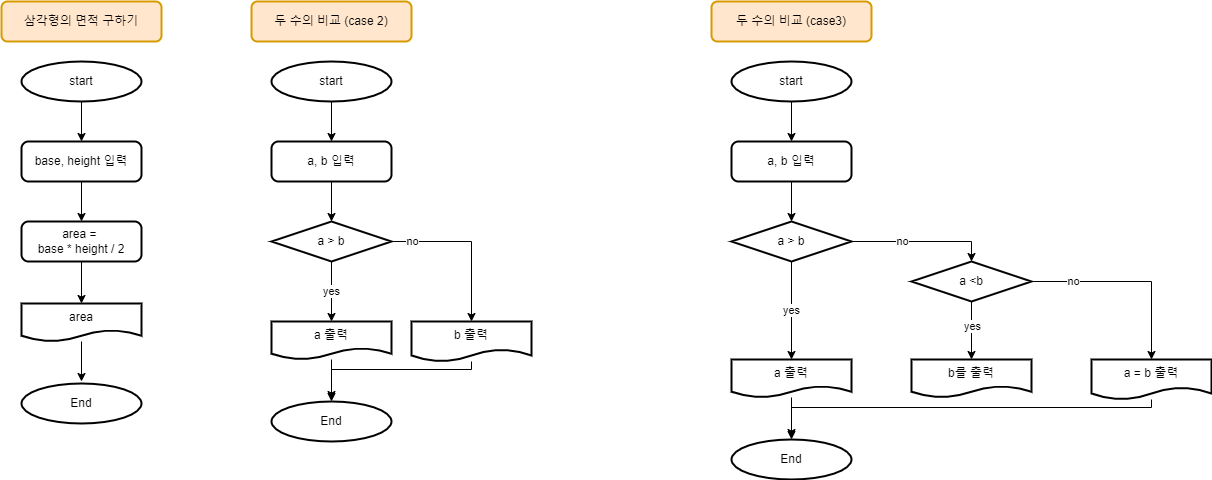

The diagram above was exported from draw.io. Its source (the exported page's mxGraphModel, read from the mxfile embedded in the PNG):
<mxGraphModel dx="1422" dy="865" grid="1" gridSize="10" guides="1" tooltips="1" connect="1" arrows="1" fold="1" page="1" pageScale="1" pageWidth="827" pageHeight="1169" math="0" shadow="0">
  <root>
    <mxCell id="0" />
    <mxCell id="1" parent="0" />
    <mxCell id="8-hUciDopvdGyGBPKH2x-7" style="edgeStyle=orthogonalEdgeStyle;rounded=0;orthogonalLoop=1;jettySize=auto;html=1;exitX=0.5;exitY=1;exitDx=0;exitDy=0;exitPerimeter=0;entryX=0.5;entryY=0;entryDx=0;entryDy=0;" parent="1" source="8-hUciDopvdGyGBPKH2x-2" target="8-hUciDopvdGyGBPKH2x-4" edge="1">
      <mxGeometry relative="1" as="geometry" />
    </mxCell>
    <mxCell id="8-hUciDopvdGyGBPKH2x-2" value="start" style="strokeWidth=2;html=1;shape=mxgraph.flowchart.start_2;whiteSpace=wrap;" parent="1" vertex="1">
      <mxGeometry x="40" y="80" width="120" height="40" as="geometry" />
    </mxCell>
    <mxCell id="8-hUciDopvdGyGBPKH2x-3" value="End" style="strokeWidth=2;html=1;shape=mxgraph.flowchart.start_2;whiteSpace=wrap;" parent="1" vertex="1">
      <mxGeometry x="40" y="402" width="120" height="40" as="geometry" />
    </mxCell>
    <mxCell id="8-hUciDopvdGyGBPKH2x-8" style="edgeStyle=orthogonalEdgeStyle;rounded=0;orthogonalLoop=1;jettySize=auto;html=1;exitX=0.5;exitY=1;exitDx=0;exitDy=0;entryX=0.5;entryY=0;entryDx=0;entryDy=0;" parent="1" source="8-hUciDopvdGyGBPKH2x-4" target="8-hUciDopvdGyGBPKH2x-5" edge="1">
      <mxGeometry relative="1" as="geometry" />
    </mxCell>
    <mxCell id="8-hUciDopvdGyGBPKH2x-4" value="base, height 입력" style="rounded=1;whiteSpace=wrap;html=1;absoluteArcSize=1;arcSize=14;strokeWidth=2;" parent="1" vertex="1">
      <mxGeometry x="40" y="160" width="120" height="40" as="geometry" />
    </mxCell>
    <mxCell id="8-hUciDopvdGyGBPKH2x-9" style="edgeStyle=orthogonalEdgeStyle;rounded=0;orthogonalLoop=1;jettySize=auto;html=1;exitX=0.5;exitY=1;exitDx=0;exitDy=0;entryX=0.5;entryY=0;entryDx=0;entryDy=0;" parent="1" source="8-hUciDopvdGyGBPKH2x-5" target="8-hUciDopvdGyGBPKH2x-6" edge="1">
      <mxGeometry relative="1" as="geometry" />
    </mxCell>
    <mxCell id="8-hUciDopvdGyGBPKH2x-5" value="area = &lt;br&gt;base * height / 2" style="rounded=1;whiteSpace=wrap;html=1;absoluteArcSize=1;arcSize=14;strokeWidth=2;" parent="1" vertex="1">
      <mxGeometry x="40" y="240" width="120" height="40" as="geometry" />
    </mxCell>
    <mxCell id="8-hUciDopvdGyGBPKH2x-10" style="edgeStyle=orthogonalEdgeStyle;rounded=0;orthogonalLoop=1;jettySize=auto;html=1;" parent="1" source="8-hUciDopvdGyGBPKH2x-6" edge="1">
      <mxGeometry relative="1" as="geometry">
        <mxPoint x="100" y="400" as="targetPoint" />
      </mxGeometry>
    </mxCell>
    <mxCell id="8-hUciDopvdGyGBPKH2x-6" value="area" style="shape=document;whiteSpace=wrap;html=1;boundedLbl=1;strokeWidth=2;" parent="1" vertex="1">
      <mxGeometry x="40" y="322" width="120" height="38" as="geometry" />
    </mxCell>
    <mxCell id="8-hUciDopvdGyGBPKH2x-11" value="삼각형의 면적 구하기" style="rounded=1;whiteSpace=wrap;html=1;strokeWidth=2;fillColor=#ffe6cc;strokeColor=#d79b00;" parent="1" vertex="1">
      <mxGeometry x="20" y="20" width="160" height="40" as="geometry" />
    </mxCell>
    <mxCell id="8-hUciDopvdGyGBPKH2x-12" style="edgeStyle=orthogonalEdgeStyle;rounded=0;orthogonalLoop=1;jettySize=auto;html=1;exitX=0.5;exitY=1;exitDx=0;exitDy=0;exitPerimeter=0;entryX=0.5;entryY=0;entryDx=0;entryDy=0;" parent="1" source="8-hUciDopvdGyGBPKH2x-13" target="8-hUciDopvdGyGBPKH2x-16" edge="1">
      <mxGeometry relative="1" as="geometry" />
    </mxCell>
    <mxCell id="8-hUciDopvdGyGBPKH2x-13" value="start" style="strokeWidth=2;html=1;shape=mxgraph.flowchart.start_2;whiteSpace=wrap;" parent="1" vertex="1">
      <mxGeometry x="750" y="80" width="120" height="40" as="geometry" />
    </mxCell>
    <mxCell id="8-hUciDopvdGyGBPKH2x-14" value="End" style="strokeWidth=2;html=1;shape=mxgraph.flowchart.start_2;whiteSpace=wrap;" parent="1" vertex="1">
      <mxGeometry x="750" y="458" width="120" height="40" as="geometry" />
    </mxCell>
    <mxCell id="8-hUciDopvdGyGBPKH2x-15" style="edgeStyle=orthogonalEdgeStyle;rounded=0;orthogonalLoop=1;jettySize=auto;html=1;exitX=0.5;exitY=1;exitDx=0;exitDy=0;entryX=0.5;entryY=0;entryDx=0;entryDy=0;" parent="1" source="8-hUciDopvdGyGBPKH2x-16" edge="1">
      <mxGeometry relative="1" as="geometry">
        <mxPoint x="810" y="240" as="targetPoint" />
      </mxGeometry>
    </mxCell>
    <mxCell id="8-hUciDopvdGyGBPKH2x-16" value="a, b 입력" style="rounded=1;whiteSpace=wrap;html=1;absoluteArcSize=1;arcSize=14;strokeWidth=2;" parent="1" vertex="1">
      <mxGeometry x="750" y="160" width="120" height="40" as="geometry" />
    </mxCell>
    <mxCell id="8-hUciDopvdGyGBPKH2x-17" value="yes" style="edgeStyle=orthogonalEdgeStyle;rounded=0;orthogonalLoop=1;jettySize=auto;html=1;exitX=0.5;exitY=1;exitDx=0;exitDy=0;entryX=0.5;entryY=0;entryDx=0;entryDy=0;" parent="1" target="8-hUciDopvdGyGBPKH2x-20" edge="1">
      <mxGeometry relative="1" as="geometry">
        <mxPoint x="810" y="280" as="sourcePoint" />
      </mxGeometry>
    </mxCell>
    <mxCell id="8-hUciDopvdGyGBPKH2x-19" style="edgeStyle=orthogonalEdgeStyle;rounded=0;orthogonalLoop=1;jettySize=auto;html=1;" parent="1" source="8-hUciDopvdGyGBPKH2x-20" edge="1">
      <mxGeometry relative="1" as="geometry">
        <mxPoint x="810" y="456" as="targetPoint" />
      </mxGeometry>
    </mxCell>
    <mxCell id="8-hUciDopvdGyGBPKH2x-20" value="a 출력" style="shape=document;whiteSpace=wrap;html=1;boundedLbl=1;strokeWidth=2;" parent="1" vertex="1">
      <mxGeometry x="750" y="378" width="120" height="38" as="geometry" />
    </mxCell>
    <mxCell id="8-hUciDopvdGyGBPKH2x-21" value="두 수의 비교 (case3)" style="rounded=1;whiteSpace=wrap;html=1;strokeWidth=2;fillColor=#ffe6cc;strokeColor=#d79b00;" parent="1" vertex="1">
      <mxGeometry x="730" y="20" width="160" height="40" as="geometry" />
    </mxCell>
    <mxCell id="ChaCxy5RgRPp0XqNdobM-20" style="edgeStyle=orthogonalEdgeStyle;rounded=0;orthogonalLoop=1;jettySize=auto;html=1;entryX=0.5;entryY=0;entryDx=0;entryDy=0;entryPerimeter=0;" edge="1" parent="1" source="8-hUciDopvdGyGBPKH2x-22" target="ChaCxy5RgRPp0XqNdobM-19">
      <mxGeometry relative="1" as="geometry" />
    </mxCell>
    <mxCell id="ChaCxy5RgRPp0XqNdobM-23" value="no" style="edgeLabel;html=1;align=center;verticalAlign=middle;resizable=0;points=[];" vertex="1" connectable="0" parent="ChaCxy5RgRPp0XqNdobM-20">
      <mxGeometry x="-0.2857" y="1" relative="1" as="geometry">
        <mxPoint as="offset" />
      </mxGeometry>
    </mxCell>
    <mxCell id="8-hUciDopvdGyGBPKH2x-22" value="a &amp;gt; b" style="strokeWidth=2;html=1;shape=mxgraph.flowchart.decision;whiteSpace=wrap;" parent="1" vertex="1">
      <mxGeometry x="750" y="240" width="120" height="40" as="geometry" />
    </mxCell>
    <mxCell id="8-hUciDopvdGyGBPKH2x-27" value="no" style="edgeStyle=orthogonalEdgeStyle;rounded=0;orthogonalLoop=1;jettySize=auto;html=1;exitX=1;exitY=0.5;exitDx=0;exitDy=0;entryX=0.5;entryY=0;entryDx=0;entryDy=0;" parent="1" target="8-hUciDopvdGyGBPKH2x-28" edge="1">
      <mxGeometry x="-0.4326" relative="1" as="geometry">
        <mxPoint x="1090" y="500" as="targetPoint" />
        <mxPoint as="offset" />
        <mxPoint x="1030" y="300" as="sourcePoint" />
      </mxGeometry>
    </mxCell>
    <mxCell id="8-hUciDopvdGyGBPKH2x-25" value="b를 출력" style="shape=document;whiteSpace=wrap;html=1;boundedLbl=1;strokeWidth=2;" parent="1" vertex="1">
      <mxGeometry x="930" y="378" width="120" height="38" as="geometry" />
    </mxCell>
    <mxCell id="8-hUciDopvdGyGBPKH2x-30" style="edgeStyle=orthogonalEdgeStyle;rounded=0;orthogonalLoop=1;jettySize=auto;html=1;entryX=0.5;entryY=0;entryDx=0;entryDy=0;entryPerimeter=0;" parent="1" source="8-hUciDopvdGyGBPKH2x-28" target="8-hUciDopvdGyGBPKH2x-14" edge="1">
      <mxGeometry relative="1" as="geometry">
        <Array as="points">
          <mxPoint x="810" y="426" />
        </Array>
      </mxGeometry>
    </mxCell>
    <mxCell id="8-hUciDopvdGyGBPKH2x-28" value="a = b 출력" style="shape=document;whiteSpace=wrap;html=1;boundedLbl=1;strokeWidth=2;" parent="1" vertex="1">
      <mxGeometry x="1110" y="378" width="120" height="40" as="geometry" />
    </mxCell>
    <mxCell id="ChaCxy5RgRPp0XqNdobM-1" style="edgeStyle=orthogonalEdgeStyle;rounded=0;orthogonalLoop=1;jettySize=auto;html=1;exitX=0.5;exitY=1;exitDx=0;exitDy=0;exitPerimeter=0;entryX=0.5;entryY=0;entryDx=0;entryDy=0;" edge="1" parent="1" source="ChaCxy5RgRPp0XqNdobM-2" target="ChaCxy5RgRPp0XqNdobM-5">
      <mxGeometry relative="1" as="geometry" />
    </mxCell>
    <mxCell id="ChaCxy5RgRPp0XqNdobM-2" value="start" style="strokeWidth=2;html=1;shape=mxgraph.flowchart.start_2;whiteSpace=wrap;" vertex="1" parent="1">
      <mxGeometry x="290" y="80" width="120" height="40" as="geometry" />
    </mxCell>
    <mxCell id="ChaCxy5RgRPp0XqNdobM-3" value="End" style="strokeWidth=2;html=1;shape=mxgraph.flowchart.start_2;whiteSpace=wrap;" vertex="1" parent="1">
      <mxGeometry x="290" y="420" width="120" height="40" as="geometry" />
    </mxCell>
    <mxCell id="ChaCxy5RgRPp0XqNdobM-4" style="edgeStyle=orthogonalEdgeStyle;rounded=0;orthogonalLoop=1;jettySize=auto;html=1;exitX=0.5;exitY=1;exitDx=0;exitDy=0;entryX=0.5;entryY=0;entryDx=0;entryDy=0;" edge="1" parent="1" source="ChaCxy5RgRPp0XqNdobM-5">
      <mxGeometry relative="1" as="geometry">
        <mxPoint x="350" y="240" as="targetPoint" />
      </mxGeometry>
    </mxCell>
    <mxCell id="ChaCxy5RgRPp0XqNdobM-5" value="a, b 입력" style="rounded=1;whiteSpace=wrap;html=1;absoluteArcSize=1;arcSize=14;strokeWidth=2;" vertex="1" parent="1">
      <mxGeometry x="290" y="160" width="120" height="40" as="geometry" />
    </mxCell>
    <mxCell id="ChaCxy5RgRPp0XqNdobM-6" value="yes" style="edgeStyle=orthogonalEdgeStyle;rounded=0;orthogonalLoop=1;jettySize=auto;html=1;exitX=0.5;exitY=1;exitDx=0;exitDy=0;entryX=0.5;entryY=0;entryDx=0;entryDy=0;" edge="1" parent="1" target="ChaCxy5RgRPp0XqNdobM-8">
      <mxGeometry relative="1" as="geometry">
        <mxPoint x="350" y="280" as="sourcePoint" />
      </mxGeometry>
    </mxCell>
    <mxCell id="ChaCxy5RgRPp0XqNdobM-7" style="edgeStyle=orthogonalEdgeStyle;rounded=0;orthogonalLoop=1;jettySize=auto;html=1;" edge="1" parent="1" source="ChaCxy5RgRPp0XqNdobM-8">
      <mxGeometry relative="1" as="geometry">
        <mxPoint x="350" y="418" as="targetPoint" />
      </mxGeometry>
    </mxCell>
    <mxCell id="ChaCxy5RgRPp0XqNdobM-8" value="a 출력" style="shape=document;whiteSpace=wrap;html=1;boundedLbl=1;strokeWidth=2;" vertex="1" parent="1">
      <mxGeometry x="290" y="340" width="120" height="38" as="geometry" />
    </mxCell>
    <mxCell id="ChaCxy5RgRPp0XqNdobM-9" value="두 수의 비교 (case 2)" style="rounded=1;whiteSpace=wrap;html=1;strokeWidth=2;fillColor=#ffe6cc;strokeColor=#d79b00;" vertex="1" parent="1">
      <mxGeometry x="270" y="20" width="160" height="40" as="geometry" />
    </mxCell>
    <mxCell id="ChaCxy5RgRPp0XqNdobM-18" value="no" style="edgeStyle=orthogonalEdgeStyle;rounded=0;orthogonalLoop=1;jettySize=auto;html=1;exitX=1;exitY=0.5;exitDx=0;exitDy=0;exitPerimeter=0;" edge="1" parent="1" source="ChaCxy5RgRPp0XqNdobM-11" target="ChaCxy5RgRPp0XqNdobM-17">
      <mxGeometry x="-0.7333" relative="1" as="geometry">
        <mxPoint as="offset" />
      </mxGeometry>
    </mxCell>
    <mxCell id="ChaCxy5RgRPp0XqNdobM-11" value="a &amp;gt; b" style="strokeWidth=2;html=1;shape=mxgraph.flowchart.decision;whiteSpace=wrap;" vertex="1" parent="1">
      <mxGeometry x="290" y="240" width="120" height="40" as="geometry" />
    </mxCell>
    <mxCell id="ChaCxy5RgRPp0XqNdobM-16" style="edgeStyle=orthogonalEdgeStyle;rounded=0;orthogonalLoop=1;jettySize=auto;html=1;entryX=0.5;entryY=0;entryDx=0;entryDy=0;entryPerimeter=0;" edge="1" parent="1" source="ChaCxy5RgRPp0XqNdobM-17" target="ChaCxy5RgRPp0XqNdobM-3">
      <mxGeometry relative="1" as="geometry">
        <Array as="points">
          <mxPoint x="350" y="388" />
        </Array>
      </mxGeometry>
    </mxCell>
    <mxCell id="ChaCxy5RgRPp0XqNdobM-17" value="b 출력" style="shape=document;whiteSpace=wrap;html=1;boundedLbl=1;strokeWidth=2;" vertex="1" parent="1">
      <mxGeometry x="430" y="340" width="120" height="40" as="geometry" />
    </mxCell>
    <mxCell id="ChaCxy5RgRPp0XqNdobM-21" style="edgeStyle=orthogonalEdgeStyle;rounded=0;orthogonalLoop=1;jettySize=auto;html=1;exitX=0.5;exitY=1;exitDx=0;exitDy=0;exitPerimeter=0;" edge="1" parent="1" source="ChaCxy5RgRPp0XqNdobM-19" target="8-hUciDopvdGyGBPKH2x-25">
      <mxGeometry relative="1" as="geometry" />
    </mxCell>
    <mxCell id="ChaCxy5RgRPp0XqNdobM-22" value="yes" style="edgeLabel;html=1;align=center;verticalAlign=middle;resizable=0;points=[];" vertex="1" connectable="0" parent="ChaCxy5RgRPp0XqNdobM-21">
      <mxGeometry x="-0.1639" relative="1" as="geometry">
        <mxPoint as="offset" />
      </mxGeometry>
    </mxCell>
    <mxCell id="ChaCxy5RgRPp0XqNdobM-19" value="a &amp;lt;b" style="strokeWidth=2;html=1;shape=mxgraph.flowchart.decision;whiteSpace=wrap;" vertex="1" parent="1">
      <mxGeometry x="930" y="280" width="120" height="40" as="geometry" />
    </mxCell>
  </root>
</mxGraphModel>